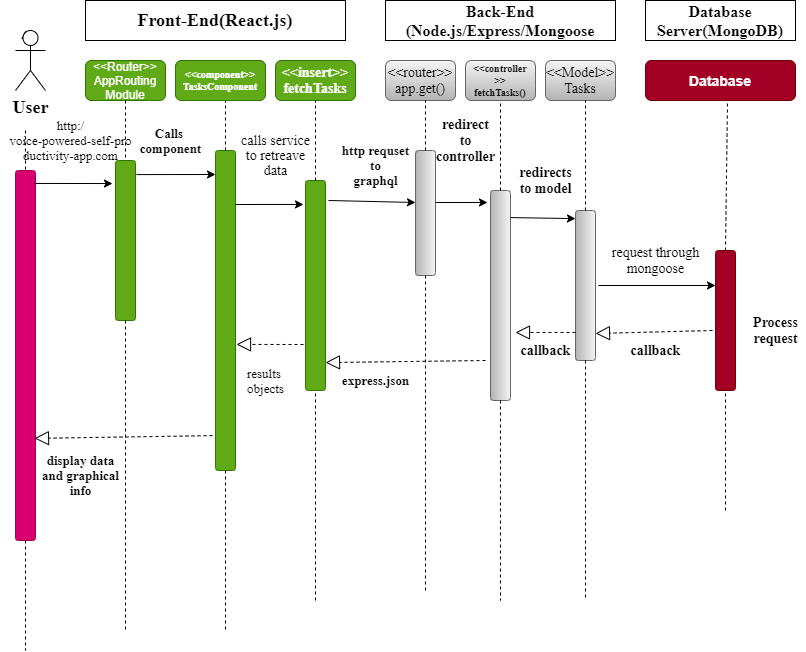

The diagram above was exported from draw.io. Its source (the exported page's mxGraphModel, read from the mxfile embedded in the PNG):
<mxGraphModel dx="682" dy="687" grid="1" gridSize="10" guides="1" tooltips="1" connect="1" arrows="1" fold="1" page="1" pageScale="1" pageWidth="850" pageHeight="1100" math="0" shadow="0">
  <root>
    <mxCell id="0" />
    <mxCell id="1" parent="0" />
    <mxCell id="hq1FBOOwmCVYk8TP00cu-3" style="edgeStyle=orthogonalEdgeStyle;rounded=0;orthogonalLoop=1;jettySize=auto;html=1;exitX=0.25;exitY=0.1;exitDx=0;exitDy=0;exitPerimeter=0;" parent="1" source="hq1FBOOwmCVYk8TP00cu-1" edge="1">
      <mxGeometry relative="1" as="geometry">
        <mxPoint x="60" y="70" as="targetPoint" />
      </mxGeometry>
    </mxCell>
    <mxCell id="hq1FBOOwmCVYk8TP00cu-1" value="&lt;font face=&quot;Times New Roman&quot; size=&quot;1&quot;&gt;&lt;b style=&quot;font-size: 18px&quot;&gt;User&lt;/b&gt;&lt;/font&gt;" style="shape=umlActor;verticalLabelPosition=bottom;verticalAlign=top;html=1;outlineConnect=0;" parent="1" vertex="1">
      <mxGeometry x="50" y="70" width="30" height="60" as="geometry" />
    </mxCell>
    <mxCell id="hq1FBOOwmCVYk8TP00cu-2" value="Front-End(React.js)" style="rounded=0;whiteSpace=wrap;html=1;fontFamily=Times New Roman;fontStyle=1;fontSize=18;" parent="1" vertex="1">
      <mxGeometry x="120" y="40" width="260" height="40" as="geometry" />
    </mxCell>
    <mxCell id="hq1FBOOwmCVYk8TP00cu-4" value="Back-End&lt;br&gt;(Node.js/Express/Mongoose" style="rounded=0;whiteSpace=wrap;html=1;fontFamily=Times New Roman;fontStyle=1;fontSize=16;" parent="1" vertex="1">
      <mxGeometry x="420" y="40" width="230" height="40" as="geometry" />
    </mxCell>
    <mxCell id="hq1FBOOwmCVYk8TP00cu-5" value="Database Server(MongoDB)" style="rounded=0;whiteSpace=wrap;html=1;fontFamily=Times New Roman;fontSize=16;fontStyle=1" parent="1" vertex="1">
      <mxGeometry x="680" y="40" width="150" height="40" as="geometry" />
    </mxCell>
    <mxCell id="hq1FBOOwmCVYk8TP00cu-6" value="&amp;lt;&amp;lt;Router&amp;gt;&amp;gt;&lt;br&gt;AppRouting&lt;br&gt;Module" style="rounded=1;whiteSpace=wrap;html=1;fillColor=#60a917;strokeColor=#2D7600;fontColor=#ffffff;" parent="1" vertex="1">
      <mxGeometry x="120" y="100" width="80" height="40" as="geometry" />
    </mxCell>
    <mxCell id="HimexdIa_nyhEuFzRo-0-1" value="&amp;lt;&amp;lt;insert&amp;gt;&amp;gt;&lt;br&gt;fetchTasks" style="rounded=1;whiteSpace=wrap;html=1;fillColor=#60a917;strokeColor=#2D7600;fontColor=#ffffff;fontFamily=Times New Roman;fontSize=14;fontStyle=1" parent="1" vertex="1">
      <mxGeometry x="310" y="100" width="80" height="40" as="geometry" />
    </mxCell>
    <mxCell id="HimexdIa_nyhEuFzRo-0-2" value="&amp;lt;&amp;lt;router&amp;gt;&amp;gt;&lt;br&gt;app.get()" style="rounded=1;whiteSpace=wrap;html=1;gradientColor=#b3b3b3;fillColor=#f5f5f5;strokeColor=#666666;fontFamily=Times New Roman;fontSize=14;" parent="1" vertex="1">
      <mxGeometry x="420" y="100" width="70" height="40" as="geometry" />
    </mxCell>
    <mxCell id="HimexdIa_nyhEuFzRo-0-3" value="&amp;lt;&amp;lt;controller&lt;br style=&quot;font-size: 10px&quot;&gt;&amp;gt;&amp;gt;&lt;br style=&quot;font-size: 10px&quot;&gt;fetchTasks()" style="rounded=1;whiteSpace=wrap;html=1;gradientColor=#b3b3b3;fillColor=#f5f5f5;strokeColor=#666666;fontSize=10;fontStyle=1;fontFamily=Times New Roman;" parent="1" vertex="1">
      <mxGeometry x="500" y="100" width="70" height="40" as="geometry" />
    </mxCell>
    <mxCell id="HimexdIa_nyhEuFzRo-0-4" value="&amp;lt;&amp;lt;Model&amp;gt;&amp;gt;&lt;br&gt;Tasks" style="rounded=1;whiteSpace=wrap;html=1;gradientColor=#b3b3b3;fillColor=#f5f5f5;strokeColor=#666666;fontSize=14;fontFamily=Times New Roman;" parent="1" vertex="1">
      <mxGeometry x="580" y="100" width="70" height="40" as="geometry" />
    </mxCell>
    <mxCell id="HimexdIa_nyhEuFzRo-0-5" value="Database" style="rounded=1;whiteSpace=wrap;html=1;fillColor=#a20025;strokeColor=#6F0000;fontColor=#ffffff;fontSize=14;fontStyle=1" parent="1" vertex="1">
      <mxGeometry x="680" y="100" width="150" height="40" as="geometry" />
    </mxCell>
    <mxCell id="HimexdIa_nyhEuFzRo-0-6" value="" style="rounded=1;whiteSpace=wrap;html=1;direction=south;fillColor=#d80073;strokeColor=#A50040;fontColor=#ffffff;" parent="1" vertex="1">
      <mxGeometry x="50" y="210" width="20" height="370" as="geometry" />
    </mxCell>
    <mxCell id="HimexdIa_nyhEuFzRo-0-7" value="" style="rounded=1;whiteSpace=wrap;html=1;direction=south;fillColor=#60a917;strokeColor=#2D7600;fontColor=#ffffff;" parent="1" vertex="1">
      <mxGeometry x="150" y="200" width="20" height="160" as="geometry" />
    </mxCell>
    <mxCell id="HimexdIa_nyhEuFzRo-0-8" value="" style="rounded=1;whiteSpace=wrap;html=1;fontFamily=Times New Roman;fontSize=14;direction=south;fillColor=#a20025;strokeColor=#6F0000;fontColor=#ffffff;" parent="1" vertex="1">
      <mxGeometry x="750" y="290" width="20" height="140" as="geometry" />
    </mxCell>
    <mxCell id="HimexdIa_nyhEuFzRo-0-10" value="" style="endArrow=none;dashed=1;html=1;fontFamily=Times New Roman;fontSize=14;exitX=0;exitY=0.5;exitDx=0;exitDy=0;" parent="1" source="HimexdIa_nyhEuFzRo-0-8" edge="1">
      <mxGeometry width="50" height="50" relative="1" as="geometry">
        <mxPoint x="620" y="290" as="sourcePoint" />
        <mxPoint x="762" y="142" as="targetPoint" />
      </mxGeometry>
    </mxCell>
    <mxCell id="HimexdIa_nyhEuFzRo-0-11" value="" style="endArrow=none;dashed=1;html=1;fontFamily=Times New Roman;fontSize=14;entryX=1;entryY=0.5;entryDx=0;entryDy=0;" parent="1" target="HimexdIa_nyhEuFzRo-0-8" edge="1">
      <mxGeometry width="50" height="50" relative="1" as="geometry">
        <mxPoint x="760" y="550" as="sourcePoint" />
        <mxPoint x="670" y="240" as="targetPoint" />
      </mxGeometry>
    </mxCell>
    <mxCell id="HimexdIa_nyhEuFzRo-0-15" value="&lt;b&gt;Process&lt;br&gt;request&lt;br&gt;&lt;/b&gt;" style="text;html=1;align=center;verticalAlign=middle;resizable=0;points=[];autosize=1;strokeColor=none;fillColor=none;fontSize=14;fontFamily=Times New Roman;" parent="1" vertex="1">
      <mxGeometry x="780" y="350" width="60" height="40" as="geometry" />
    </mxCell>
    <mxCell id="HimexdIa_nyhEuFzRo-0-16" value="" style="rounded=1;whiteSpace=wrap;html=1;fontFamily=Times New Roman;fontSize=14;direction=south;gradientColor=#b3b3b3;fillColor=#f5f5f5;strokeColor=#666666;" parent="1" vertex="1">
      <mxGeometry x="610" y="250" width="20" height="150" as="geometry" />
    </mxCell>
    <mxCell id="HimexdIa_nyhEuFzRo-0-17" value="" style="rounded=1;whiteSpace=wrap;html=1;fontFamily=Times New Roman;fontSize=14;direction=south;gradientColor=#b3b3b3;fillColor=#f5f5f5;strokeColor=#666666;" parent="1" vertex="1">
      <mxGeometry x="525" y="230" width="20" height="210" as="geometry" />
    </mxCell>
    <mxCell id="HimexdIa_nyhEuFzRo-0-18" value="" style="rounded=1;whiteSpace=wrap;html=1;fontFamily=Times New Roman;fontSize=14;direction=south;gradientColor=#b3b3b3;fillColor=#f5f5f5;strokeColor=#666666;" parent="1" vertex="1">
      <mxGeometry x="450" y="190" width="20" height="125" as="geometry" />
    </mxCell>
    <mxCell id="HimexdIa_nyhEuFzRo-0-19" value="" style="rounded=1;whiteSpace=wrap;html=1;fontFamily=Times New Roman;fontSize=14;direction=south;fillColor=#60a917;strokeColor=#2D7600;fontColor=#ffffff;" parent="1" vertex="1">
      <mxGeometry x="250" y="190" width="20" height="320" as="geometry" />
    </mxCell>
    <mxCell id="HimexdIa_nyhEuFzRo-0-20" value="" style="rounded=1;whiteSpace=wrap;html=1;fontFamily=Times New Roman;fontSize=14;direction=south;fillColor=#60a917;strokeColor=#2D7600;fontColor=#ffffff;" parent="1" vertex="1">
      <mxGeometry x="340" y="220" width="20" height="210" as="geometry" />
    </mxCell>
    <mxCell id="HimexdIa_nyhEuFzRo-0-22" value="" style="endArrow=none;dashed=1;html=1;fontFamily=Times New Roman;fontSize=14;exitX=0;exitY=0.5;exitDx=0;exitDy=0;" parent="1" source="HimexdIa_nyhEuFzRo-0-16" edge="1">
      <mxGeometry width="50" height="50" relative="1" as="geometry">
        <mxPoint x="540" y="280" as="sourcePoint" />
        <mxPoint x="620" y="140" as="targetPoint" />
      </mxGeometry>
    </mxCell>
    <mxCell id="HimexdIa_nyhEuFzRo-0-24" value="" style="endArrow=none;dashed=1;html=1;fontFamily=Times New Roman;fontSize=14;exitX=1;exitY=0.5;exitDx=0;exitDy=0;" parent="1" source="HimexdIa_nyhEuFzRo-0-16" edge="1">
      <mxGeometry width="50" height="50" relative="1" as="geometry">
        <mxPoint x="540" y="280" as="sourcePoint" />
        <mxPoint x="620" y="640" as="targetPoint" />
      </mxGeometry>
    </mxCell>
    <mxCell id="HimexdIa_nyhEuFzRo-0-25" value="" style="endArrow=none;dashed=1;html=1;fontFamily=Times New Roman;fontSize=14;entryX=0.5;entryY=1;entryDx=0;entryDy=0;exitX=0;exitY=0.5;exitDx=0;exitDy=0;" parent="1" source="HimexdIa_nyhEuFzRo-0-17" target="HimexdIa_nyhEuFzRo-0-3" edge="1">
      <mxGeometry width="50" height="50" relative="1" as="geometry">
        <mxPoint x="540" y="280" as="sourcePoint" />
        <mxPoint x="590" y="230" as="targetPoint" />
      </mxGeometry>
    </mxCell>
    <mxCell id="HimexdIa_nyhEuFzRo-0-26" value="" style="endArrow=none;dashed=1;html=1;fontFamily=Times New Roman;fontSize=14;exitX=1;exitY=0.5;exitDx=0;exitDy=0;" parent="1" source="HimexdIa_nyhEuFzRo-0-17" edge="1">
      <mxGeometry width="50" height="50" relative="1" as="geometry">
        <mxPoint x="540" y="280" as="sourcePoint" />
        <mxPoint x="535" y="640" as="targetPoint" />
      </mxGeometry>
    </mxCell>
    <mxCell id="HimexdIa_nyhEuFzRo-0-27" value="" style="endArrow=classic;html=1;fontFamily=Times New Roman;fontSize=14;entryX=0.25;entryY=1;entryDx=0;entryDy=0;" parent="1" target="HimexdIa_nyhEuFzRo-0-8" edge="1">
      <mxGeometry width="50" height="50" relative="1" as="geometry">
        <mxPoint x="633" y="325" as="sourcePoint" />
        <mxPoint x="590" y="200" as="targetPoint" />
      </mxGeometry>
    </mxCell>
    <mxCell id="HimexdIa_nyhEuFzRo-0-28" value="request through&lt;br&gt;mongoose" style="text;html=1;align=center;verticalAlign=middle;resizable=0;points=[];autosize=1;strokeColor=none;fillColor=none;fontSize=14;fontFamily=Times New Roman;" parent="1" vertex="1">
      <mxGeometry x="640" y="280" width="100" height="40" as="geometry" />
    </mxCell>
    <mxCell id="HimexdIa_nyhEuFzRo-0-34" value="&lt;b&gt;callback&lt;/b&gt;" style="text;html=1;align=center;verticalAlign=middle;resizable=0;points=[];autosize=1;strokeColor=none;fillColor=none;fontSize=14;fontFamily=Times New Roman;" parent="1" vertex="1">
      <mxGeometry x="655" y="380" width="70" height="20" as="geometry" />
    </mxCell>
    <mxCell id="HimexdIa_nyhEuFzRo-0-37" value="&lt;b&gt;redirects&lt;br&gt;to model&lt;br&gt;&lt;/b&gt;" style="text;html=1;align=center;verticalAlign=middle;resizable=0;points=[];autosize=1;strokeColor=none;fillColor=none;fontSize=14;fontFamily=Times New Roman;" parent="1" vertex="1">
      <mxGeometry x="545" y="200" width="70" height="40" as="geometry" />
    </mxCell>
    <mxCell id="HimexdIa_nyhEuFzRo-0-38" value="" style="endArrow=classic;html=1;fontFamily=Times New Roman;fontSize=14;exitX=0.129;exitY=0;exitDx=0;exitDy=0;exitPerimeter=0;entryX=0.054;entryY=1;entryDx=0;entryDy=0;entryPerimeter=0;" parent="1" source="HimexdIa_nyhEuFzRo-0-17" target="HimexdIa_nyhEuFzRo-0-16" edge="1">
      <mxGeometry width="50" height="50" relative="1" as="geometry">
        <mxPoint x="540" y="230" as="sourcePoint" />
        <mxPoint x="600" y="257" as="targetPoint" />
      </mxGeometry>
    </mxCell>
    <mxCell id="HimexdIa_nyhEuFzRo-0-41" value="&lt;b&gt;callback&lt;/b&gt;" style="text;html=1;align=center;verticalAlign=middle;resizable=0;points=[];autosize=1;strokeColor=none;fillColor=none;fontSize=14;fontFamily=Times New Roman;" parent="1" vertex="1">
      <mxGeometry x="545" y="380" width="70" height="20" as="geometry" />
    </mxCell>
    <mxCell id="HimexdIa_nyhEuFzRo-0-42" value="" style="endArrow=none;dashed=1;html=1;fontFamily=Times New Roman;fontSize=14;exitX=0;exitY=0.5;exitDx=0;exitDy=0;" parent="1" source="HimexdIa_nyhEuFzRo-0-18" edge="1">
      <mxGeometry width="50" height="50" relative="1" as="geometry">
        <mxPoint x="540" y="230" as="sourcePoint" />
        <mxPoint x="460" y="140" as="targetPoint" />
      </mxGeometry>
    </mxCell>
    <mxCell id="HimexdIa_nyhEuFzRo-0-43" value="" style="endArrow=none;dashed=1;html=1;fontFamily=Times New Roman;fontSize=14;exitX=1;exitY=0.5;exitDx=0;exitDy=0;" parent="1" source="HimexdIa_nyhEuFzRo-0-18" edge="1">
      <mxGeometry width="50" height="50" relative="1" as="geometry">
        <mxPoint x="460" y="320" as="sourcePoint" />
        <mxPoint x="460" y="630" as="targetPoint" />
      </mxGeometry>
    </mxCell>
    <mxCell id="HimexdIa_nyhEuFzRo-0-46" value="" style="endArrow=block;dashed=1;endFill=0;endSize=12;html=1;fontFamily=Times New Roman;fontSize=14;" parent="1" edge="1">
      <mxGeometry width="160" relative="1" as="geometry">
        <mxPoint x="747" y="370" as="sourcePoint" />
        <mxPoint x="630" y="373" as="targetPoint" />
      </mxGeometry>
    </mxCell>
    <mxCell id="HimexdIa_nyhEuFzRo-0-48" value="" style="endArrow=block;dashed=1;endFill=0;endSize=12;html=1;fontFamily=Times New Roman;fontSize=14;exitX=0.813;exitY=1;exitDx=0;exitDy=0;exitPerimeter=0;" parent="1" source="HimexdIa_nyhEuFzRo-0-16" edge="1">
      <mxGeometry width="160" relative="1" as="geometry">
        <mxPoint x="490" y="210" as="sourcePoint" />
        <mxPoint x="550" y="372" as="targetPoint" />
      </mxGeometry>
    </mxCell>
    <mxCell id="HimexdIa_nyhEuFzRo-0-49" value="" style="endArrow=classic;html=1;fontFamily=Times New Roman;fontSize=14;" parent="1" edge="1">
      <mxGeometry width="50" height="50" relative="1" as="geometry">
        <mxPoint x="470" y="242" as="sourcePoint" />
        <mxPoint x="522" y="242" as="targetPoint" />
      </mxGeometry>
    </mxCell>
    <mxCell id="HimexdIa_nyhEuFzRo-0-50" value="redirect&lt;br&gt;to&lt;br&gt;controller&lt;br&gt;" style="text;html=1;align=center;verticalAlign=middle;resizable=0;points=[];autosize=1;strokeColor=none;fillColor=none;fontSize=14;fontFamily=Times New Roman;fontStyle=1" parent="1" vertex="1">
      <mxGeometry x="465" y="150" width="70" height="60" as="geometry" />
    </mxCell>
    <mxCell id="HimexdIa_nyhEuFzRo-0-51" value="" style="endArrow=block;dashed=1;endFill=0;endSize=12;html=1;fontFamily=Times New Roman;fontSize=14;entryX=0.867;entryY=0;entryDx=0;entryDy=0;entryPerimeter=0;" parent="1" target="HimexdIa_nyhEuFzRo-0-20" edge="1">
      <mxGeometry width="160" relative="1" as="geometry">
        <mxPoint x="520" y="400" as="sourcePoint" />
        <mxPoint x="650" y="380" as="targetPoint" />
      </mxGeometry>
    </mxCell>
    <mxCell id="HimexdIa_nyhEuFzRo-0-52" value="" style="endArrow=classic;html=1;fontFamily=Times New Roman;fontSize=14;" parent="1" edge="1">
      <mxGeometry width="50" height="50" relative="1" as="geometry">
        <mxPoint x="363" y="240" as="sourcePoint" />
        <mxPoint x="450" y="242" as="targetPoint" />
      </mxGeometry>
    </mxCell>
    <mxCell id="HimexdIa_nyhEuFzRo-0-53" value="" style="endArrow=classic;html=1;fontFamily=Times New Roman;fontSize=14;entryX=0.114;entryY=1.1;entryDx=0;entryDy=0;entryPerimeter=0;" parent="1" target="HimexdIa_nyhEuFzRo-0-20" edge="1">
      <mxGeometry width="50" height="50" relative="1" as="geometry">
        <mxPoint x="270" y="244" as="sourcePoint" />
        <mxPoint x="350" y="350" as="targetPoint" />
      </mxGeometry>
    </mxCell>
    <mxCell id="HimexdIa_nyhEuFzRo-0-54" value="" style="endArrow=block;dashed=1;endFill=0;endSize=12;html=1;fontFamily=Times New Roman;fontSize=14;entryX=0.606;entryY=-0.05;entryDx=0;entryDy=0;entryPerimeter=0;" parent="1" target="HimexdIa_nyhEuFzRo-0-19" edge="1">
      <mxGeometry width="160" relative="1" as="geometry">
        <mxPoint x="338" y="384" as="sourcePoint" />
        <mxPoint x="280" y="380" as="targetPoint" />
      </mxGeometry>
    </mxCell>
    <mxCell id="HimexdIa_nyhEuFzRo-0-55" value="" style="endArrow=none;dashed=1;html=1;fontFamily=Times New Roman;fontSize=14;entryX=0.5;entryY=1;entryDx=0;entryDy=0;" parent="1" source="HimexdIa_nyhEuFzRo-0-20" target="HimexdIa_nyhEuFzRo-0-1" edge="1">
      <mxGeometry width="50" height="50" relative="1" as="geometry">
        <mxPoint x="300" y="400" as="sourcePoint" />
        <mxPoint x="350" y="350" as="targetPoint" />
      </mxGeometry>
    </mxCell>
    <mxCell id="HimexdIa_nyhEuFzRo-0-56" value="" style="endArrow=none;dashed=1;html=1;fontFamily=Times New Roman;fontSize=14;entryX=1;entryY=0.5;entryDx=0;entryDy=0;" parent="1" target="HimexdIa_nyhEuFzRo-0-20" edge="1">
      <mxGeometry width="50" height="50" relative="1" as="geometry">
        <mxPoint x="350" y="640" as="sourcePoint" />
        <mxPoint x="350" y="350" as="targetPoint" />
      </mxGeometry>
    </mxCell>
    <mxCell id="HimexdIa_nyhEuFzRo-0-57" value="" style="endArrow=none;dashed=1;html=1;fontFamily=Times New Roman;fontSize=14;entryX=0.5;entryY=1;entryDx=0;entryDy=0;exitX=0;exitY=0.5;exitDx=0;exitDy=0;" parent="1" source="HimexdIa_nyhEuFzRo-0-19" edge="1">
      <mxGeometry width="50" height="50" relative="1" as="geometry">
        <mxPoint x="300" y="400" as="sourcePoint" />
        <mxPoint x="260" y="140" as="targetPoint" />
      </mxGeometry>
    </mxCell>
    <mxCell id="HimexdIa_nyhEuFzRo-0-58" value="" style="endArrow=none;dashed=1;html=1;fontFamily=Times New Roman;fontSize=14;exitX=1;exitY=0.5;exitDx=0;exitDy=0;" parent="1" source="HimexdIa_nyhEuFzRo-0-19" edge="1">
      <mxGeometry width="50" height="50" relative="1" as="geometry">
        <mxPoint x="260" y="520" as="sourcePoint" />
        <mxPoint x="260" y="670" as="targetPoint" />
      </mxGeometry>
    </mxCell>
    <mxCell id="HimexdIa_nyhEuFzRo-0-59" value="" style="endArrow=none;dashed=1;html=1;fontFamily=Times New Roman;fontSize=14;exitX=0.5;exitY=1;exitDx=0;exitDy=0;entryX=0;entryY=0.5;entryDx=0;entryDy=0;" parent="1" source="hq1FBOOwmCVYk8TP00cu-6" target="HimexdIa_nyhEuFzRo-0-7" edge="1">
      <mxGeometry width="50" height="50" relative="1" as="geometry">
        <mxPoint x="300" y="400" as="sourcePoint" />
        <mxPoint x="350" y="350" as="targetPoint" />
      </mxGeometry>
    </mxCell>
    <mxCell id="HimexdIa_nyhEuFzRo-0-60" value="" style="endArrow=none;dashed=1;html=1;fontFamily=Times New Roman;fontSize=14;exitX=1;exitY=0.5;exitDx=0;exitDy=0;" parent="1" source="HimexdIa_nyhEuFzRo-0-7" edge="1">
      <mxGeometry width="50" height="50" relative="1" as="geometry">
        <mxPoint x="300" y="400" as="sourcePoint" />
        <mxPoint x="160" y="670" as="targetPoint" />
      </mxGeometry>
    </mxCell>
    <mxCell id="HimexdIa_nyhEuFzRo-0-63" value="" style="endArrow=none;dashed=1;html=1;fontFamily=Times New Roman;fontSize=17;entryX=0;entryY=0.5;entryDx=0;entryDy=0;" parent="1" target="HimexdIa_nyhEuFzRo-0-6" edge="1">
      <mxGeometry width="50" height="50" relative="1" as="geometry">
        <mxPoint x="60" y="170" as="sourcePoint" />
        <mxPoint x="350" y="350" as="targetPoint" />
      </mxGeometry>
    </mxCell>
    <mxCell id="HimexdIa_nyhEuFzRo-0-65" value="" style="endArrow=none;dashed=1;html=1;fontFamily=Times New Roman;fontSize=17;exitX=1;exitY=0.5;exitDx=0;exitDy=0;" parent="1" source="HimexdIa_nyhEuFzRo-0-6" edge="1">
      <mxGeometry width="50" height="50" relative="1" as="geometry">
        <mxPoint x="300" y="400" as="sourcePoint" />
        <mxPoint x="60" y="690" as="targetPoint" />
      </mxGeometry>
    </mxCell>
    <mxCell id="HimexdIa_nyhEuFzRo-0-66" value="" style="endArrow=classic;html=1;fontFamily=Times New Roman;fontSize=17;exitX=0.088;exitY=-0.05;exitDx=0;exitDy=0;exitPerimeter=0;" parent="1" source="HimexdIa_nyhEuFzRo-0-7" edge="1">
      <mxGeometry width="50" height="50" relative="1" as="geometry">
        <mxPoint x="260" y="380" as="sourcePoint" />
        <mxPoint x="250" y="214" as="targetPoint" />
      </mxGeometry>
    </mxCell>
    <mxCell id="HimexdIa_nyhEuFzRo-0-67" value="" style="endArrow=classic;html=1;fontFamily=Times New Roman;fontSize=17;exitX=0.035;exitY=0.05;exitDx=0;exitDy=0;exitPerimeter=0;entryX=0.144;entryY=1.15;entryDx=0;entryDy=0;entryPerimeter=0;" parent="1" source="HimexdIa_nyhEuFzRo-0-6" target="HimexdIa_nyhEuFzRo-0-7" edge="1">
      <mxGeometry width="50" height="50" relative="1" as="geometry">
        <mxPoint x="260" y="380" as="sourcePoint" />
        <mxPoint x="150" y="220" as="targetPoint" />
      </mxGeometry>
    </mxCell>
    <mxCell id="HimexdIa_nyhEuFzRo-0-68" value="" style="endArrow=block;dashed=1;endFill=0;endSize=12;html=1;fontFamily=Times New Roman;fontSize=17;exitX=0.891;exitY=1.15;exitDx=0;exitDy=0;exitPerimeter=0;entryX=0.724;entryY=0.05;entryDx=0;entryDy=0;entryPerimeter=0;" parent="1" source="HimexdIa_nyhEuFzRo-0-19" target="HimexdIa_nyhEuFzRo-0-6" edge="1">
      <mxGeometry width="160" relative="1" as="geometry">
        <mxPoint x="200" y="360" as="sourcePoint" />
        <mxPoint x="360" y="360" as="targetPoint" />
      </mxGeometry>
    </mxCell>
    <mxCell id="HimexdIa_nyhEuFzRo-0-69" value="&lt;font size=&quot;1&quot;&gt;&amp;lt;&amp;lt;component&amp;gt;&amp;gt;&lt;br&gt;TasksComponent&lt;br&gt;&lt;/font&gt;" style="rounded=1;whiteSpace=wrap;html=1;fontFamily=Times New Roman;fontSize=8;fillColor=#60a917;strokeColor=#2D7600;fontColor=#ffffff;fontStyle=1" parent="1" vertex="1">
      <mxGeometry x="210" y="100" width="90" height="40" as="geometry" />
    </mxCell>
    <mxCell id="HimexdIa_nyhEuFzRo-0-70" value="&lt;font style=&quot;font-size: 13px;&quot;&gt;&lt;b style=&quot;font-size: 13px;&quot;&gt;Calls &lt;br style=&quot;font-size: 13px;&quot;&gt;component&lt;/b&gt;&lt;/font&gt;" style="text;html=1;align=center;verticalAlign=middle;resizable=0;points=[];autosize=1;strokeColor=none;fillColor=none;fontSize=13;fontFamily=Times New Roman;" parent="1" vertex="1">
      <mxGeometry x="165" y="160" width="80" height="40" as="geometry" />
    </mxCell>
    <mxCell id="HimexdIa_nyhEuFzRo-0-71" value="&lt;span style=&quot;font-size: 14px&quot;&gt;calls service&lt;br&gt;to retreave&lt;br&gt;data&lt;br&gt;&lt;/span&gt;" style="text;html=1;align=center;verticalAlign=middle;resizable=0;points=[];autosize=1;strokeColor=none;fillColor=none;fontSize=13;fontFamily=Times New Roman;" parent="1" vertex="1">
      <mxGeometry x="270" y="170" width="80" height="50" as="geometry" />
    </mxCell>
    <mxCell id="HimexdIa_nyhEuFzRo-0-72" value="&lt;b&gt;display data&lt;br&gt;and graphical&lt;br&gt;info&lt;br&gt;&lt;/b&gt;" style="text;html=1;align=center;verticalAlign=middle;resizable=0;points=[];autosize=1;strokeColor=none;fillColor=none;fontSize=13;fontFamily=Times New Roman;" parent="1" vertex="1">
      <mxGeometry x="70" y="490" width="90" height="50" as="geometry" />
    </mxCell>
    <mxCell id="HimexdIa_nyhEuFzRo-0-73" value="express.json" style="text;html=1;align=center;verticalAlign=middle;resizable=0;points=[];autosize=1;strokeColor=none;fillColor=none;fontSize=13;fontFamily=Times New Roman;fontStyle=1" parent="1" vertex="1">
      <mxGeometry x="370" y="410" width="80" height="20" as="geometry" />
    </mxCell>
    <mxCell id="HimexdIa_nyhEuFzRo-0-74" value="&lt;b&gt;http requset&lt;br&gt;to&lt;br&gt;graphql&lt;br&gt;&lt;/b&gt;" style="text;html=1;align=center;verticalAlign=middle;resizable=0;points=[];autosize=1;strokeColor=none;fillColor=none;fontSize=13;fontFamily=Times New Roman;" parent="1" vertex="1">
      <mxGeometry x="370" y="180" width="80" height="50" as="geometry" />
    </mxCell>
    <mxCell id="HimexdIa_nyhEuFzRo-0-75" value="results&amp;nbsp;&lt;br&gt;objects" style="text;html=1;align=center;verticalAlign=middle;resizable=0;points=[];autosize=1;strokeColor=none;fillColor=none;fontSize=13;fontFamily=Times New Roman;" parent="1" vertex="1">
      <mxGeometry x="275" y="400" width="50" height="40" as="geometry" />
    </mxCell>
    <mxCell id="HimexdIa_nyhEuFzRo-0-76" value="http:/&lt;br&gt;voice-powered-self-pro&lt;br&gt;ductivity-app.com" style="text;html=1;align=center;verticalAlign=middle;resizable=0;points=[];autosize=1;strokeColor=none;fillColor=none;fontSize=13;fontFamily=Times New Roman;" parent="1" vertex="1">
      <mxGeometry x="35" y="155" width="140" height="50" as="geometry" />
    </mxCell>
  </root>
</mxGraphModel>